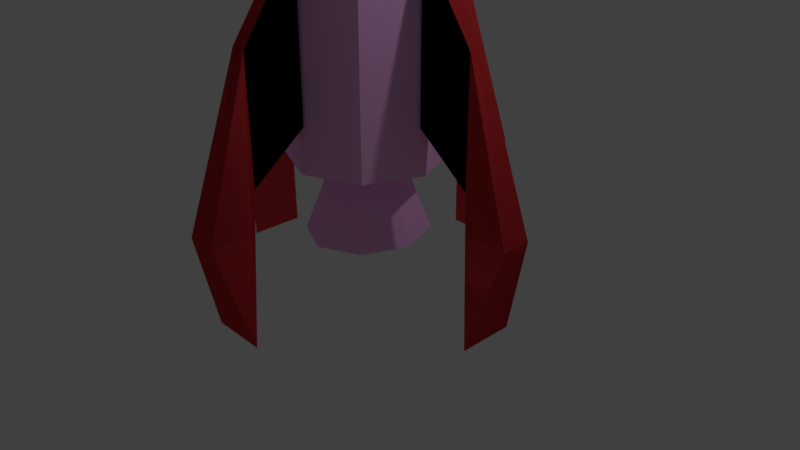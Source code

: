 # Source: WabiBrokenRocket.blend  (saved by Blender 2.79.0; exported with 4.5.12 LTS)
import bpy
from mathutils import Matrix  # noqa: F401  (used for matrix-valued properties, if any)

bpy.ops.wm.read_factory_settings(use_empty=True)
scene = bpy.context.scene
scene.name = 'Scene'

# ---- collections
col_collection_1 = bpy.data.collections.new('Collection 1'); scene.collection.children.link(col_collection_1)

# ---- materials (node trees are filled in below, after node groups)
mat_red = bpy.data.materials.new('Red')
mat_red.alpha_threshold = 0.0
mat_red.use_transparent_shadow = False
mat_red.diffuse_color = (0.8, 0.05222, 0.0621, 1.0)
mat_red.specular_color = (1.0, 0.2654, 0.8927)
mat_red.roughness = 0.5
mat_whitesomething = bpy.data.materials.new('WhiteSomething')
mat_whitesomething.alpha_threshold = 0.0
mat_whitesomething.use_transparent_shadow = False
mat_whitesomething.diffuse_color = (1.0, 0.5088, 0.9563, 1.0)
mat_whitesomething.roughness = 0.5

# ---- material node trees

# ---- world
world_world = bpy.data.worlds.new('World'); scene.world = world_world
world_world.color = (0.05088, 0.05088, 0.05088)
world_world.use_sun_shadow = False
world_world.sun_shadow_jitter_overblur = 0.0
world_world.cycles.sampling_method = 'MANUAL'

# ---- cameras
cam_camera = bpy.data.cameras.new('Camera')
cam_camera.clip_end = 100.0
cam_camera.lens = 35.0
cam_camera.sensor_width = 32.0
cam_camera.sensor_height = 18.0
cam_camera.ortho_scale = 7.314
cam_camera.dof.focus_distance = 0.0
cam_camera.dof.aperture_fstop = 128.0

# ---- lights
light_lamp = bpy.data.lights.new('Lamp', 'POINT')
light_lamp.transmission_factor = 0.0
light_lamp.cutoff_distance = 30.0
light_lamp.energy = 100.0
light_lamp.shadow_buffer_clip_start = 1.001
light_lamp.shadow_soft_size = 0.1
light_lamp.shadow_maximum_resolution = 0.006
light_lamp.use_absolute_resolution = True

# ---- meshes
me_cube_005 = bpy.data.meshes.new('Cube.005')
me_cube_005.from_pydata([(5.235, -7.165, 4.0), (5.235, -7.165, 2.0), (5.235, -7.753, 4.0), (5.235, -7.753, 2.0), (12.35, -6.873, 1.0), (8.88, -7.165, 3.0), (8.88, -7.753, 3.0), (12.35, -8.045, 1.0), (10.49, -8.573, -0.3214), (8.88, -7.753, 1.452), (8.88, -7.165, 1.452), (10.49, -6.345, -0.3214), (5.235, -7.165, 4.0), (5.235, -7.165, 2.0), (5.235, -7.753, 4.0), (5.235, -7.753, 2.0), (12.35, -6.873, 1.0), (8.88, -7.165, 3.0), (8.88, -7.753, 3.0), (12.35, -8.045, 1.0), (10.49, -8.573, -0.3214), (8.88, -7.753, 1.452), (8.88, -7.165, 1.452), (10.49, -6.345, -0.3214)], [], [(10, 5, 0, 1), (8, 11, 10, 9), (5, 6, 2, 0), (1, 3, 9, 10), (1, 0, 2, 3), (8, 7, 4, 11), (9, 6, 7, 8), (4, 7, 6, 5), (6, 9, 3, 2), (11, 4, 5, 10), (22, 13, 12, 17), (20, 21, 22, 23), (17, 12, 14, 18), (13, 22, 21, 15), (13, 15, 14, 12), (20, 23, 16, 19), (21, 20, 19, 18), (16, 17, 18, 19), (18, 14, 15, 21), (23, 22, 17, 16)])
me_cube_005.materials.append(mat_red)
me_cube_005.use_remesh_preserve_volume = False
me_cube_005.use_remesh_preserve_attributes = False
me_cube_005.use_mirror_vertex_groups = False
me_cube_005.update()
me_cube_004 = bpy.data.meshes.new('Cube.004')
me_cube_004.from_pydata([(-5.223, -7.165, 4.0), (-5.223, -7.165, 2.0), (-5.223, -7.753, 4.0), (-5.223, -7.753, 2.0), (-12.34, -6.873, 1.0), (-8.868, -7.165, 3.0), (-8.868, -7.753, 3.0), (-12.34, -8.045, 1.0), (-10.48, -8.573, -0.3214), (-8.868, -7.753, 1.452), (-8.868, -7.165, 1.452), (-10.48, -6.345, -0.3214)], [], [(10, 5, 0, 1), (8, 11, 10, 9), (5, 6, 2, 0), (1, 3, 9, 10), (1, 0, 2, 3), (8, 7, 4, 11), (9, 6, 7, 8), (4, 7, 6, 5), (6, 9, 3, 2), (11, 4, 5, 10)])
me_cube_004.materials.append(mat_red)
me_cube_004.use_remesh_preserve_volume = False
me_cube_004.use_remesh_preserve_attributes = False
me_cube_004.use_mirror_vertex_groups = False
me_cube_004.update()
me_cube_003 = bpy.data.meshes.new('Cube.003')
me_cube_003.from_pydata([(0.5016, -4.399, 4.0), (0.5016, -4.399, 2.0), (-0.5016, -4.399, 4.0), (-0.5016, -4.399, 2.0), (1.0, -0.2312, 1.0), (0.5016, -2.264, 3.0), (-0.5016, -2.264, 3.0), (-1.0, -0.2312, 1.0), (-1.902, -1.32, -0.3214), (-0.5016, -2.264, 1.452), (0.5016, -2.264, 1.452), (1.902, -1.32, -0.3214)], [], [(10, 5, 0, 1), (8, 11, 10, 9), (5, 6, 2, 0), (1, 3, 9, 10), (1, 0, 2, 3), (8, 7, 4, 11), (9, 6, 7, 8), (4, 7, 6, 5), (6, 9, 3, 2), (11, 4, 5, 10)])
me_cube_003.materials.append(mat_red)
me_cube_003.use_remesh_preserve_volume = False
me_cube_003.use_remesh_preserve_attributes = False
me_cube_003.use_mirror_vertex_groups = False
me_cube_003.update()
me_cube_002 = bpy.data.meshes.new('Cube.002')
me_cube_002.from_pydata([(0.5016, -10.53, 4.0), (0.5016, -10.53, 2.0), (-0.5016, -10.53, 4.0), (-0.5016, -10.53, 2.0), (1.0, -14.69, 1.0), (0.5016, -12.66, 3.0), (-0.5016, -12.66, 3.0), (-1.0, -14.69, 1.0), (-1.902, -13.61, -0.3214), (-0.5016, -12.66, 1.452), (0.5016, -12.66, 1.452), (1.902, -13.61, -0.3214), (0.5016, -10.53, 4.0), (0.5016, -10.53, 2.0), (-0.5016, -10.53, 4.0), (-0.5016, -10.53, 2.0), (1.0, -14.69, 1.0), (0.5016, -12.66, 3.0), (-0.5016, -12.66, 3.0), (-1.0, -14.69, 1.0), (-1.902, -13.61, -0.3214), (-0.5016, -12.66, 1.452), (0.5016, -12.66, 1.452), (1.902, -13.61, -0.3214)], [], [(10, 5, 0, 1), (8, 11, 10, 9), (5, 6, 2, 0), (1, 3, 9, 10), (1, 0, 2, 3), (8, 7, 4, 11), (9, 6, 7, 8), (4, 7, 6, 5), (6, 9, 3, 2), (11, 4, 5, 10), (22, 13, 12, 17), (20, 21, 22, 23), (17, 12, 14, 18), (13, 22, 21, 15), (13, 15, 14, 12), (20, 23, 16, 19), (21, 20, 19, 18), (16, 17, 18, 19), (18, 14, 15, 21), (23, 22, 17, 16)])
me_cube_002.materials.append(mat_red)
me_cube_002.use_remesh_preserve_volume = False
me_cube_002.use_remesh_preserve_attributes = False
me_cube_002.use_mirror_vertex_groups = False
me_cube_002.update()
me_nozzle = bpy.data.meshes.new('Nozzle')
me_nozzle.from_pydata([(0.0, 0.8174, -1.0), (0.0, 0.1186, -0.1815), (0.5289, 0.578, -1.0), (0.08385, 0.08385, -0.1815), (0.7479, -3.573e-08, -1.0), (0.1186, -5.183e-09, -0.1815), (0.5289, -0.578, -1.0), (0.08385, -0.08385, -0.1815), (-6.539e-08, -0.8174, -1.0), (-1.037e-08, -0.1186, -0.1815), (-0.5289, -0.578, -1.0), (-0.08385, -0.08385, -0.1815), (-0.7479, 9.747e-09, -1.0), (-0.1186, 1.414e-09, -0.1815), (-0.5289, 0.578, -1.0), (-0.08385, 0.08385, -0.1815), (0.0, 0.4203, -0.00856), (0.276, 0.2972, -0.00856), (0.3903, -1.837e-08, -0.00856), (0.276, -0.2972, -0.00856), (-3.412e-08, -0.4203, -0.00856), (-0.276, -0.2972, -0.00856), (-0.3903, 5.012e-09, -0.00856), (-0.276, 0.2972, -0.00856)], [], [(16, 1, 3, 17), (17, 3, 5, 18), (18, 5, 7, 19), (19, 7, 9, 20), (20, 9, 11, 21), (21, 11, 13, 22), (3, 1, 15, 13, 11, 9, 7, 5), (22, 13, 15, 23), (23, 15, 1, 16), (0, 2, 4, 6, 8, 10, 12, 14), (14, 23, 16, 0), (12, 22, 23, 14), (10, 21, 22, 12), (8, 20, 21, 10), (6, 19, 20, 8), (4, 18, 19, 6), (2, 17, 18, 4), (0, 16, 17, 2)])
me_nozzle.materials.append(mat_whitesomething)
me_nozzle.use_remesh_preserve_volume = False
me_nozzle.use_remesh_preserve_attributes = False
me_nozzle.use_mirror_vertex_groups = False
me_nozzle.update()
me_cone_001 = bpy.data.meshes.new('Cone.001')
me_cone_001.from_pydata([(0.0, 0.0, 1.0), (-3.725e-08, 0.7368, -1.0), (0.521, 0.521, -1.0), (0.7368, -1.043e-07, -1.0), (0.521, -0.521, -1.0), (-1.416e-07, -0.7368, -1.0), (-0.521, -0.521, -1.0), (-0.7368, 1.49e-08, -1.0), (-0.521, 0.521, -1.0), (-1.348e-08, 0.8343, -0.8591), (0.0, 0.8466, -0.6932), (0.5986, 0.5986, -0.6932), (0.59, 0.59, -0.8591), (0.8466, -3.701e-08, -0.6932), (0.8343, -6.256e-08, -0.8591), (0.5986, -0.5986, -0.6932), (0.59, -0.59, -0.8591), (-7.401e-08, -0.8466, -0.6932), (-1.009e-07, -0.8343, -0.8591), (-0.5986, -0.5986, -0.6932), (-0.59, -0.59, -0.8591), (-0.8466, 1.01e-08, -0.6932), (-0.8343, 1.216e-08, -0.8591), (-0.5986, 0.5986, -0.6932), (-0.59, 0.59, -0.8591)], [], [(10, 0, 11), (16, 18, 5, 4), (18, 20, 6, 5), (20, 22, 7, 6), (22, 24, 8, 7), (14, 16, 4, 3), (12, 14, 3, 2), (23, 0, 10), (11, 0, 13), (13, 0, 15), (15, 0, 17), (17, 0, 19), (19, 0, 21), (21, 0, 23), (9, 12, 2, 1), (1, 2, 3, 4, 5, 6, 7, 8), (10, 11, 12, 9), (11, 13, 14, 12), (13, 15, 16, 14), (15, 17, 18, 16), (17, 19, 20, 18), (19, 21, 22, 20), (21, 23, 24, 22), (23, 10, 9, 24), (24, 9, 1, 8)])
me_cone_001.materials.append(mat_red)
me_cone_001.use_remesh_preserve_volume = False
me_cone_001.use_remesh_preserve_attributes = False
me_cone_001.use_mirror_vertex_groups = False
me_cone_001.update()
me_cylinder = bpy.data.meshes.new('Cylinder')
me_cylinder.from_pydata([(0.0, 1.0, -1.0), (0.7071, 0.7071, -1.0), (1.0, -4.371e-08, -1.0), (0.7071, -0.7071, -1.0), (-8.742e-08, -1.0, -1.0), (-0.7071, -0.7071, -1.0), (-1.0, 1.192e-08, -1.0), (-0.7071, 0.7071, -1.0), (-4.47e-08, 0.7335, 1.154), (0.5186, 0.5186, 1.154), (0.7335, -1.043e-07, 1.154), (0.5186, -0.5186, 1.154), (-1.267e-07, -0.7335, 1.154), (-0.5186, -0.5186, 1.154), (-0.7335, 2.235e-08, 1.154), (-0.5186, 0.5186, 1.154), (0.0, 1.0, 0.6576), (-3.211e-08, 0.8085, 1.085), (0.5717, 0.5717, 1.085), (0.7071, 0.7071, 0.6576), (0.8085, -8.724e-08, 1.085), (1.0, -4.371e-08, 0.6576), (0.5717, -0.5717, 1.085), (0.7071, -0.7071, 0.6576), (-1.156e-07, -0.8085, 1.085), (-8.742e-08, -1.0, 0.6576), (-0.5717, -0.5717, 1.085), (-0.7071, -0.7071, 0.6576), (-0.8085, 1.941e-08, 1.085), (-1.0, 1.192e-08, 0.6576), (-0.5717, 0.5717, 1.085), (-0.7071, 0.7071, 0.6576)], [], [(0, 16, 19, 1), (24, 22, 11, 12), (26, 24, 12, 13), (28, 26, 13, 14), (30, 28, 14, 15), (20, 18, 9, 10), (22, 20, 10, 11), (0, 1, 2, 3, 4, 5, 6, 7), (17, 30, 15, 8), (1, 19, 21, 2), (2, 21, 23, 3), (3, 23, 25, 4), (4, 25, 27, 5), (5, 27, 29, 6), (6, 29, 31, 7), (7, 31, 16, 0), (9, 8, 15, 14, 13, 12, 11, 10), (19, 16, 17, 18), (21, 19, 18, 20), (23, 21, 20, 22), (25, 23, 22, 24), (27, 25, 24, 26), (29, 27, 26, 28), (31, 29, 28, 30), (16, 31, 30, 17), (18, 17, 8, 9)])
me_cylinder.materials.append(mat_whitesomething)
me_cylinder.use_remesh_preserve_volume = False
me_cylinder.use_remesh_preserve_attributes = False
me_cylinder.use_mirror_vertex_groups = False
me_cylinder.update()

# ---- objects
ob_wing4 = bpy.data.objects.new('Wing4', me_cube_005)
ob_wing3 = bpy.data.objects.new('Wing3', me_cube_004)
ob_wing2 = bpy.data.objects.new('Wing2', me_cube_003)
ob_wing1 = bpy.data.objects.new('Wing1', me_cube_002)
ob_nozzle = bpy.data.objects.new('Nozzle', me_nozzle)
ob_head = bpy.data.objects.new('Head', me_cone_001)
ob_body = bpy.data.objects.new('Body', me_cylinder)
ob_lamp = bpy.data.objects.new('Lamp', light_lamp)
ob_camera = bpy.data.objects.new('Camera', cam_camera)

# ---- transforms, parenting, visibility, modifiers, constraints
ob_wing4.location = (0.0, 2.447, 0.0)
ob_wing4.scale = (0.1922, 0.328, 1.0)
ob_wing4.lineart.crease_threshold = 0.0
ob_wing3.location = (0.0, 2.447, 0.0)
ob_wing3.scale = (0.1922, 0.328, 1.0)
ob_wing3.lineart.crease_threshold = 0.0
ob_wing2.location = (0.0, 2.447, 0.0)
ob_wing2.scale = (0.1922, 0.328, 1.0)
ob_wing2.lineart.crease_threshold = 0.0
ob_wing1.location = (0.0, 2.441, 0.0)
ob_wing1.scale = (0.1922, 0.328, 1.0)
ob_wing1.lineart.crease_threshold = 0.0
ob_nozzle.location = (0.0, 0.0, 1.398)
ob_nozzle.lineart.crease_threshold = 0.0
ob_head.location = (0.0, 0.0, 8.687)
ob_head.lineart.crease_threshold = 0.0
ob_body.location = (0.0, 0.0, 4.31)
ob_body.scale = (1.0, 1.0, 2.912)
ob_body.lineart.crease_threshold = 0.0
ob_lamp.location = (4.076, 1.005, 5.904)
ob_lamp.rotation_euler = (0.6503, 0.05522, 1.866)
ob_lamp.lock_rotations_4d = False
ob_lamp.empty_display_type = 'ARROWS'
ob_lamp.color = (0.0, 0.0, 0.0, 0.0)
ob_lamp.lineart.crease_threshold = 0.0
ob_camera.location = (7.481, -6.508, 5.344)
ob_camera.rotation_euler = (1.109, 0.0, 0.8149)
ob_camera.lock_rotations_4d = False
ob_camera.empty_display_type = 'ARROWS'
ob_camera.color = (0.0, 0.0, 0.0, 0.0)
ob_camera.display_type = 'WIRE'
ob_camera.lineart.crease_threshold = 0.0

# ---- collection membership
col_collection_1.objects.link(ob_wing4)
col_collection_1.objects.link(ob_wing3)
col_collection_1.objects.link(ob_wing2)
col_collection_1.objects.link(ob_wing1)
col_collection_1.objects.link(ob_nozzle)
col_collection_1.objects.link(ob_head)
col_collection_1.objects.link(ob_body)
col_collection_1.objects.link(ob_lamp)
col_collection_1.objects.link(ob_camera)

# ---- scene / render settings (as saved in the file)
scene.camera = ob_camera
scene.frame_start = 1; scene.frame_end = 250; scene.frame_set(1)
scene.render.engine = 'BLENDER_EEVEE_NEXT'
scene.render.resolution_percentage = 50
scene.render.dither_intensity = 0.0
scene.cycles.use_denoising = False
scene.cycles.samples = 128
scene.cycles.sampling_pattern = 'TABULATED_SOBOL'
scene.cycles.use_adaptive_sampling = False
scene.cycles.use_light_tree = False
scene.cycles.blur_glossy = 0.0
scene.cycles.sample_clamp_indirect = 0.0
scene.view_settings.view_transform = 'Standard'
bpy.context.view_layer.update()
